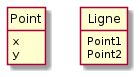

The diagram above was rendered by PlantUML. Its source (embedded in the PNG):
@startuml
'--------------------------------
' Parametres pour le dessin
'--------------------------------
hide circle
hide empty members
hide empty methods
'--------------------------------

class Point {
x
y
}

class Ligne {
Point1
Point2
}
@enduml